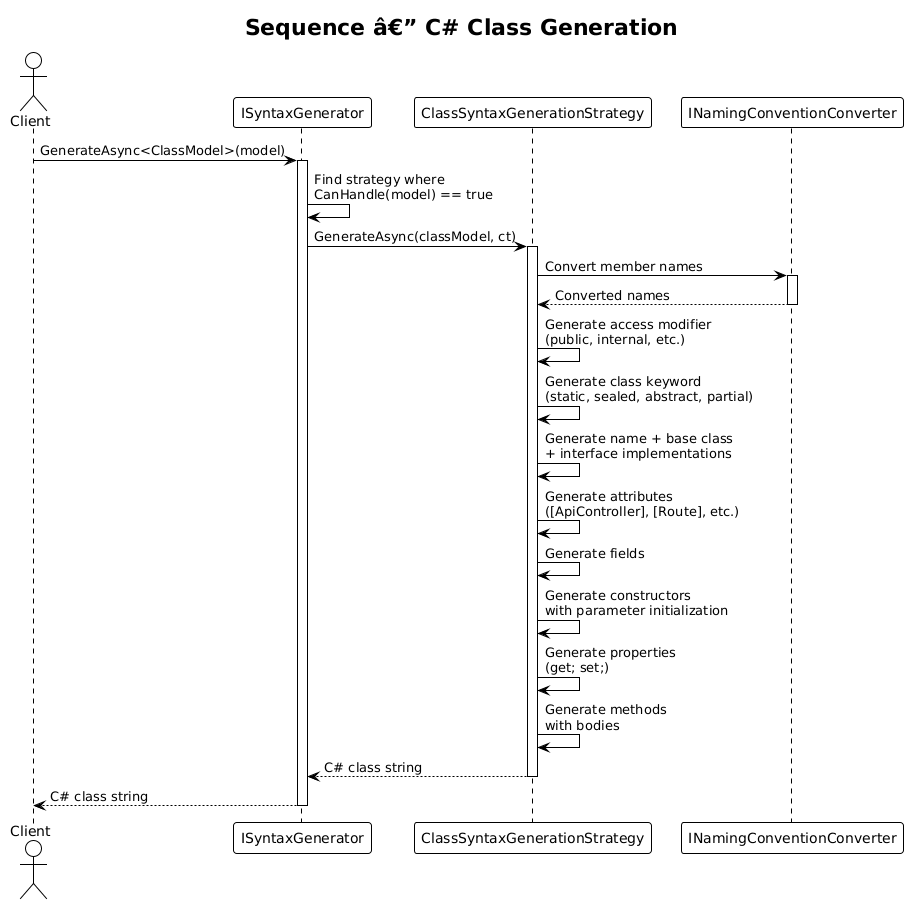

The diagram above was rendered by PlantUML. Its source (embedded in the PNG):
@startuml
!theme plain

title Sequence â€” C# Class Generation

actor Client
participant "ISyntaxGenerator" as gen
participant "ClassSyntaxGenerationStrategy" as strategy
participant "INamingConventionConverter" as naming

Client -> gen : GenerateAsync<ClassModel>(model)
activate gen

gen -> gen : Find strategy where\nCanHandle(model) == true
gen -> strategy : GenerateAsync(classModel, ct)
activate strategy

strategy -> naming : Convert member names
activate naming
naming --> strategy : Converted names
deactivate naming

strategy -> strategy : Generate access modifier\n(public, internal, etc.)
strategy -> strategy : Generate class keyword\n(static, sealed, abstract, partial)
strategy -> strategy : Generate name + base class\n+ interface implementations
strategy -> strategy : Generate attributes\n([ApiController], [Route], etc.)
strategy -> strategy : Generate fields
strategy -> strategy : Generate constructors\nwith parameter initialization
strategy -> strategy : Generate properties\n(get; set;)
strategy -> strategy : Generate methods\nwith bodies

strategy --> gen : C# class string
deactivate strategy

gen --> Client : C# class string
deactivate gen
@enduml